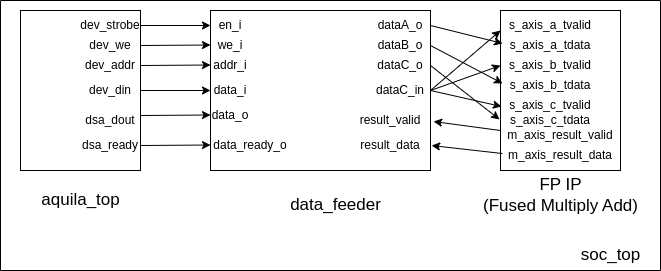

The diagram above was exported from draw.io. Its source (the exported page's mxGraphModel, read from the mxfile embedded in the PNG):
<mxGraphModel dx="1364" dy="759" grid="1" gridSize="10" guides="1" tooltips="1" connect="1" arrows="1" fold="1" page="1" pageScale="1" pageWidth="827" pageHeight="1169" math="0" shadow="0">
  <root>
    <mxCell id="0" />
    <mxCell id="1" parent="0" />
    <mxCell id="8EHtgH8Cu_HXjK19YPgV-1" value="" style="rounded=0;whiteSpace=wrap;html=1;" parent="1" vertex="1">
      <mxGeometry x="240" y="380" width="220" height="160" as="geometry" />
    </mxCell>
    <mxCell id="8EHtgH8Cu_HXjK19YPgV-2" value="&lt;font style=&quot;font-size: 17px;&quot;&gt;data_feeder&lt;/font&gt;" style="text;html=1;align=center;verticalAlign=middle;resizable=0;points=[];autosize=1;strokeColor=none;fillColor=none;" parent="1" vertex="1">
      <mxGeometry x="310" y="560" width="110" height="30" as="geometry" />
    </mxCell>
    <mxCell id="8EHtgH8Cu_HXjK19YPgV-3" value="" style="rounded=0;whiteSpace=wrap;html=1;" parent="1" vertex="1">
      <mxGeometry x="50" y="380" width="120" height="160" as="geometry" />
    </mxCell>
    <mxCell id="8EHtgH8Cu_HXjK19YPgV-4" value="&lt;font style=&quot;font-size: 17px;&quot;&gt;aquila_top&lt;/font&gt;" style="text;html=1;align=center;verticalAlign=middle;resizable=0;points=[];autosize=1;strokeColor=none;fillColor=none;" parent="1" vertex="1">
      <mxGeometry x="60" y="555" width="100" height="30" as="geometry" />
    </mxCell>
    <mxCell id="8EHtgH8Cu_HXjK19YPgV-5" value="dev_strobe" style="text;html=1;align=center;verticalAlign=middle;whiteSpace=wrap;rounded=0;" parent="1" vertex="1">
      <mxGeometry x="110" y="380" width="60" height="30" as="geometry" />
    </mxCell>
    <mxCell id="8EHtgH8Cu_HXjK19YPgV-6" value="dev_we" style="text;html=1;align=center;verticalAlign=middle;whiteSpace=wrap;rounded=0;" parent="1" vertex="1">
      <mxGeometry x="110" y="400" width="60" height="30" as="geometry" />
    </mxCell>
    <mxCell id="8EHtgH8Cu_HXjK19YPgV-7" value="dev_addr" style="text;html=1;align=center;verticalAlign=middle;whiteSpace=wrap;rounded=0;" parent="1" vertex="1">
      <mxGeometry x="110" y="420" width="60" height="30" as="geometry" />
    </mxCell>
    <mxCell id="8EHtgH8Cu_HXjK19YPgV-8" value="dev_din" style="text;html=1;align=center;verticalAlign=middle;whiteSpace=wrap;rounded=0;" parent="1" vertex="1">
      <mxGeometry x="110" y="445" width="60" height="30" as="geometry" />
    </mxCell>
    <mxCell id="8EHtgH8Cu_HXjK19YPgV-9" value="dsa_dout" style="text;html=1;align=center;verticalAlign=middle;whiteSpace=wrap;rounded=0;" parent="1" vertex="1">
      <mxGeometry x="110" y="475" width="60" height="30" as="geometry" />
    </mxCell>
    <mxCell id="8EHtgH8Cu_HXjK19YPgV-10" value="dsa_ready" style="text;html=1;align=center;verticalAlign=middle;whiteSpace=wrap;rounded=0;" parent="1" vertex="1">
      <mxGeometry x="110" y="500" width="60" height="30" as="geometry" />
    </mxCell>
    <mxCell id="8EHtgH8Cu_HXjK19YPgV-11" value="en_i" style="text;html=1;align=center;verticalAlign=middle;whiteSpace=wrap;rounded=0;" parent="1" vertex="1">
      <mxGeometry x="230" y="380" width="60" height="30" as="geometry" />
    </mxCell>
    <mxCell id="8EHtgH8Cu_HXjK19YPgV-12" value="we_i" style="text;html=1;align=center;verticalAlign=middle;whiteSpace=wrap;rounded=0;" parent="1" vertex="1">
      <mxGeometry x="230" y="400" width="60" height="30" as="geometry" />
    </mxCell>
    <mxCell id="8EHtgH8Cu_HXjK19YPgV-13" value="addr_i" style="text;html=1;align=center;verticalAlign=middle;whiteSpace=wrap;rounded=0;" parent="1" vertex="1">
      <mxGeometry x="230" y="420" width="60" height="30" as="geometry" />
    </mxCell>
    <mxCell id="8EHtgH8Cu_HXjK19YPgV-14" value="data_i" style="text;html=1;align=center;verticalAlign=middle;whiteSpace=wrap;rounded=0;" parent="1" vertex="1">
      <mxGeometry x="230" y="445" width="60" height="30" as="geometry" />
    </mxCell>
    <mxCell id="8EHtgH8Cu_HXjK19YPgV-15" value="data_o" style="text;html=1;align=center;verticalAlign=middle;whiteSpace=wrap;rounded=0;" parent="1" vertex="1">
      <mxGeometry x="230" y="470" width="60" height="30" as="geometry" />
    </mxCell>
    <mxCell id="8EHtgH8Cu_HXjK19YPgV-16" value="data_ready_o" style="text;html=1;align=center;verticalAlign=middle;whiteSpace=wrap;rounded=0;" parent="1" vertex="1">
      <mxGeometry x="250" y="500" width="60" height="30" as="geometry" />
    </mxCell>
    <mxCell id="8EHtgH8Cu_HXjK19YPgV-17" value="dataA_o" style="text;html=1;align=center;verticalAlign=middle;whiteSpace=wrap;rounded=0;" parent="1" vertex="1">
      <mxGeometry x="400" y="380" width="60" height="30" as="geometry" />
    </mxCell>
    <mxCell id="8EHtgH8Cu_HXjK19YPgV-19" value="dataB_o" style="text;html=1;align=center;verticalAlign=middle;whiteSpace=wrap;rounded=0;" parent="1" vertex="1">
      <mxGeometry x="400" y="400" width="60" height="30" as="geometry" />
    </mxCell>
    <mxCell id="8EHtgH8Cu_HXjK19YPgV-20" value="dataC_o" style="text;html=1;align=center;verticalAlign=middle;whiteSpace=wrap;rounded=0;" parent="1" vertex="1">
      <mxGeometry x="400" y="420" width="60" height="30" as="geometry" />
    </mxCell>
    <mxCell id="8EHtgH8Cu_HXjK19YPgV-21" value="dataC_in" style="text;html=1;align=center;verticalAlign=middle;whiteSpace=wrap;rounded=0;" parent="1" vertex="1">
      <mxGeometry x="400" y="445" width="60" height="30" as="geometry" />
    </mxCell>
    <mxCell id="8EHtgH8Cu_HXjK19YPgV-22" value="result_valid" style="text;html=1;align=center;verticalAlign=middle;whiteSpace=wrap;rounded=0;" parent="1" vertex="1">
      <mxGeometry x="390" y="475" width="60" height="30" as="geometry" />
    </mxCell>
    <mxCell id="8EHtgH8Cu_HXjK19YPgV-23" value="result_data" style="text;html=1;align=center;verticalAlign=middle;whiteSpace=wrap;rounded=0;" parent="1" vertex="1">
      <mxGeometry x="390" y="500" width="60" height="30" as="geometry" />
    </mxCell>
    <mxCell id="8EHtgH8Cu_HXjK19YPgV-24" value="" style="rounded=0;whiteSpace=wrap;html=1;" parent="1" vertex="1">
      <mxGeometry x="530" y="380" width="120" height="160" as="geometry" />
    </mxCell>
    <mxCell id="8EHtgH8Cu_HXjK19YPgV-25" value="s_axis_a_tvalid" style="text;html=1;align=center;verticalAlign=middle;whiteSpace=wrap;rounded=0;" parent="1" vertex="1">
      <mxGeometry x="550" y="380" width="60" height="30" as="geometry" />
    </mxCell>
    <mxCell id="8EHtgH8Cu_HXjK19YPgV-26" value="s_axis_a_tdata" style="text;html=1;align=center;verticalAlign=middle;whiteSpace=wrap;rounded=0;" parent="1" vertex="1">
      <mxGeometry x="550" y="400" width="60" height="30" as="geometry" />
    </mxCell>
    <mxCell id="8EHtgH8Cu_HXjK19YPgV-27" value="s_axis_b_tvalid" style="text;html=1;align=center;verticalAlign=middle;whiteSpace=wrap;rounded=0;" parent="1" vertex="1">
      <mxGeometry x="550" y="420" width="60" height="30" as="geometry" />
    </mxCell>
    <mxCell id="8EHtgH8Cu_HXjK19YPgV-28" value="s_axis_b_tdata" style="text;html=1;align=center;verticalAlign=middle;whiteSpace=wrap;rounded=0;" parent="1" vertex="1">
      <mxGeometry x="550" y="440" width="60" height="30" as="geometry" />
    </mxCell>
    <mxCell id="8EHtgH8Cu_HXjK19YPgV-29" value="s_axis_c_tdata" style="text;html=1;align=center;verticalAlign=middle;whiteSpace=wrap;rounded=0;" parent="1" vertex="1">
      <mxGeometry x="550" y="475" width="60" height="30" as="geometry" />
    </mxCell>
    <mxCell id="8EHtgH8Cu_HXjK19YPgV-31" value="s_axis_c_tvalid" style="text;html=1;align=center;verticalAlign=middle;whiteSpace=wrap;rounded=0;" parent="1" vertex="1">
      <mxGeometry x="550" y="460" width="60" height="30" as="geometry" />
    </mxCell>
    <mxCell id="8EHtgH8Cu_HXjK19YPgV-35" value="m_axis_result_valid" style="text;html=1;align=center;verticalAlign=middle;whiteSpace=wrap;rounded=0;" parent="1" vertex="1">
      <mxGeometry x="560" y="490" width="60" height="30" as="geometry" />
    </mxCell>
    <mxCell id="8EHtgH8Cu_HXjK19YPgV-36" value="m_axis_result_data" style="text;html=1;align=center;verticalAlign=middle;whiteSpace=wrap;rounded=0;" parent="1" vertex="1">
      <mxGeometry x="560" y="510" width="60" height="30" as="geometry" />
    </mxCell>
    <mxCell id="8EHtgH8Cu_HXjK19YPgV-37" value="&lt;font style=&quot;font-size: 17px;&quot;&gt;FP IP&lt;/font&gt;&lt;div&gt;&lt;font style=&quot;font-size: 17px;&quot;&gt;(Fused Multiply Add)&lt;/font&gt;&lt;/div&gt;" style="text;html=1;align=center;verticalAlign=middle;resizable=0;points=[];autosize=1;strokeColor=none;fillColor=none;" parent="1" vertex="1">
      <mxGeometry x="500" y="540" width="180" height="50" as="geometry" />
    </mxCell>
    <mxCell id="8EHtgH8Cu_HXjK19YPgV-38" value="" style="endArrow=classic;html=1;rounded=0;exitX=1;exitY=0.5;exitDx=0;exitDy=0;" parent="1" source="8EHtgH8Cu_HXjK19YPgV-5" edge="1">
      <mxGeometry width="50" height="50" relative="1" as="geometry">
        <mxPoint x="390" y="530" as="sourcePoint" />
        <mxPoint x="240" y="395" as="targetPoint" />
      </mxGeometry>
    </mxCell>
    <mxCell id="8EHtgH8Cu_HXjK19YPgV-40" value="" style="endArrow=classic;html=1;rounded=0;" parent="1" edge="1">
      <mxGeometry width="50" height="50" relative="1" as="geometry">
        <mxPoint x="170" y="415" as="sourcePoint" />
        <mxPoint x="240" y="414.5" as="targetPoint" />
      </mxGeometry>
    </mxCell>
    <mxCell id="8EHtgH8Cu_HXjK19YPgV-41" value="" style="endArrow=classic;html=1;rounded=0;" parent="1" edge="1">
      <mxGeometry width="50" height="50" relative="1" as="geometry">
        <mxPoint x="170" y="435" as="sourcePoint" />
        <mxPoint x="240" y="434.5" as="targetPoint" />
      </mxGeometry>
    </mxCell>
    <mxCell id="8EHtgH8Cu_HXjK19YPgV-42" value="" style="endArrow=classic;html=1;rounded=0;" parent="1" edge="1">
      <mxGeometry width="50" height="50" relative="1" as="geometry">
        <mxPoint x="170" y="460" as="sourcePoint" />
        <mxPoint x="240" y="460" as="targetPoint" />
      </mxGeometry>
    </mxCell>
    <mxCell id="8EHtgH8Cu_HXjK19YPgV-43" value="" style="endArrow=classic;html=1;rounded=0;" parent="1" edge="1">
      <mxGeometry width="50" height="50" relative="1" as="geometry">
        <mxPoint x="170" y="485" as="sourcePoint" />
        <mxPoint x="240" y="484.5" as="targetPoint" />
      </mxGeometry>
    </mxCell>
    <mxCell id="8EHtgH8Cu_HXjK19YPgV-44" value="" style="endArrow=classic;html=1;rounded=0;exitX=1;exitY=0.5;exitDx=0;exitDy=0;" parent="1" source="8EHtgH8Cu_HXjK19YPgV-10" edge="1">
      <mxGeometry width="50" height="50" relative="1" as="geometry">
        <mxPoint x="130" y="514.5" as="sourcePoint" />
        <mxPoint x="240" y="514.5" as="targetPoint" />
      </mxGeometry>
    </mxCell>
    <mxCell id="8EHtgH8Cu_HXjK19YPgV-45" value="" style="endArrow=classic;html=1;rounded=0;exitX=1;exitY=0.5;exitDx=0;exitDy=0;entryX=0.017;entryY=0.206;entryDx=0;entryDy=0;entryPerimeter=0;" parent="1" source="8EHtgH8Cu_HXjK19YPgV-17" target="8EHtgH8Cu_HXjK19YPgV-24" edge="1">
      <mxGeometry width="50" height="50" relative="1" as="geometry">
        <mxPoint x="490" y="394.5" as="sourcePoint" />
        <mxPoint x="560" y="394.5" as="targetPoint" />
      </mxGeometry>
    </mxCell>
    <mxCell id="8EHtgH8Cu_HXjK19YPgV-46" value="" style="endArrow=classic;html=1;rounded=0;exitX=1;exitY=0.5;exitDx=0;exitDy=0;entryX=0.017;entryY=0.456;entryDx=0;entryDy=0;entryPerimeter=0;" parent="1" source="8EHtgH8Cu_HXjK19YPgV-19" target="8EHtgH8Cu_HXjK19YPgV-24" edge="1">
      <mxGeometry width="50" height="50" relative="1" as="geometry">
        <mxPoint x="190" y="415" as="sourcePoint" />
        <mxPoint x="260" y="415" as="targetPoint" />
      </mxGeometry>
    </mxCell>
    <mxCell id="8EHtgH8Cu_HXjK19YPgV-47" value="" style="endArrow=classic;html=1;rounded=0;exitX=1;exitY=0.5;exitDx=0;exitDy=0;entryX=-0.008;entryY=0.681;entryDx=0;entryDy=0;entryPerimeter=0;" parent="1" source="8EHtgH8Cu_HXjK19YPgV-20" target="8EHtgH8Cu_HXjK19YPgV-24" edge="1">
      <mxGeometry width="50" height="50" relative="1" as="geometry">
        <mxPoint x="200" y="425" as="sourcePoint" />
        <mxPoint x="270" y="425" as="targetPoint" />
      </mxGeometry>
    </mxCell>
    <mxCell id="8EHtgH8Cu_HXjK19YPgV-48" value="" style="endArrow=classic;html=1;rounded=0;exitX=1;exitY=0.5;exitDx=0;exitDy=0;entryX=0;entryY=0.125;entryDx=0;entryDy=0;entryPerimeter=0;" parent="1" source="8EHtgH8Cu_HXjK19YPgV-21" target="8EHtgH8Cu_HXjK19YPgV-24" edge="1">
      <mxGeometry width="50" height="50" relative="1" as="geometry">
        <mxPoint x="210" y="435" as="sourcePoint" />
        <mxPoint x="280" y="435" as="targetPoint" />
      </mxGeometry>
    </mxCell>
    <mxCell id="8EHtgH8Cu_HXjK19YPgV-49" value="" style="endArrow=classic;html=1;rounded=0;exitX=1;exitY=0.5;exitDx=0;exitDy=0;entryX=0;entryY=0.344;entryDx=0;entryDy=0;entryPerimeter=0;" parent="1" source="8EHtgH8Cu_HXjK19YPgV-1" target="8EHtgH8Cu_HXjK19YPgV-24" edge="1">
      <mxGeometry width="50" height="50" relative="1" as="geometry">
        <mxPoint x="220" y="445" as="sourcePoint" />
        <mxPoint x="290" y="445" as="targetPoint" />
      </mxGeometry>
    </mxCell>
    <mxCell id="8EHtgH8Cu_HXjK19YPgV-51" value="" style="endArrow=classic;html=1;rounded=0;entryX=0.008;entryY=0.6;entryDx=0;entryDy=0;entryPerimeter=0;" parent="1" target="8EHtgH8Cu_HXjK19YPgV-24" edge="1">
      <mxGeometry width="50" height="50" relative="1" as="geometry">
        <mxPoint x="460" y="460" as="sourcePoint" />
        <mxPoint x="540" y="445" as="targetPoint" />
      </mxGeometry>
    </mxCell>
    <mxCell id="8EHtgH8Cu_HXjK19YPgV-52" value="" style="endArrow=classic;html=1;rounded=0;entryX=1.014;entryY=0.694;entryDx=0;entryDy=0;entryPerimeter=0;exitX=0;exitY=0.75;exitDx=0;exitDy=0;" parent="1" source="8EHtgH8Cu_HXjK19YPgV-24" target="8EHtgH8Cu_HXjK19YPgV-1" edge="1">
      <mxGeometry width="50" height="50" relative="1" as="geometry">
        <mxPoint x="480" y="480" as="sourcePoint" />
        <mxPoint x="550" y="455" as="targetPoint" />
      </mxGeometry>
    </mxCell>
    <mxCell id="8EHtgH8Cu_HXjK19YPgV-54" value="" style="endArrow=classic;html=1;rounded=0;entryX=1.005;entryY=0.844;entryDx=0;entryDy=0;entryPerimeter=0;exitX=0.017;exitY=0.894;exitDx=0;exitDy=0;exitPerimeter=0;" parent="1" source="8EHtgH8Cu_HXjK19YPgV-24" target="8EHtgH8Cu_HXjK19YPgV-1" edge="1">
      <mxGeometry width="50" height="50" relative="1" as="geometry">
        <mxPoint x="530" y="520" as="sourcePoint" />
        <mxPoint x="463" y="511" as="targetPoint" />
      </mxGeometry>
    </mxCell>
    <mxCell id="8EHtgH8Cu_HXjK19YPgV-55" value="" style="swimlane;startSize=0;" parent="1" vertex="1">
      <mxGeometry x="30" y="370" width="660" height="270" as="geometry" />
    </mxCell>
    <mxCell id="8EHtgH8Cu_HXjK19YPgV-56" value="&lt;font style=&quot;font-size: 17px;&quot;&gt;soc_top&lt;/font&gt;" style="text;html=1;align=center;verticalAlign=middle;resizable=0;points=[];autosize=1;strokeColor=none;fillColor=none;" parent="8EHtgH8Cu_HXjK19YPgV-55" vertex="1">
      <mxGeometry x="570" y="240" width="80" height="30" as="geometry" />
    </mxCell>
  </root>
</mxGraphModel>